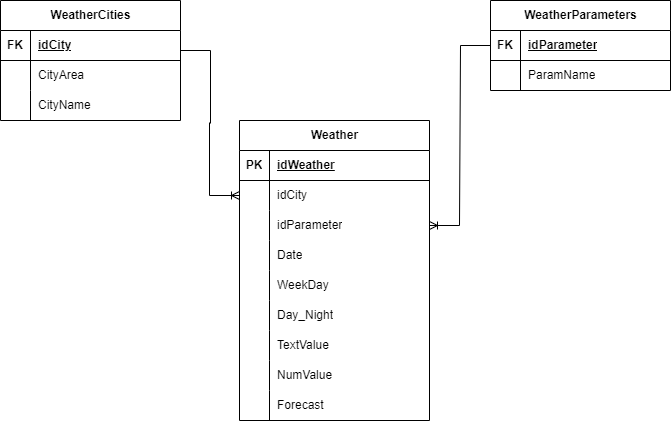

The diagram above was exported from draw.io. Its source (the exported page's mxGraphModel, read from the mxfile embedded in the PNG):
<mxGraphModel dx="1194" dy="716" grid="1" gridSize="10" guides="1" tooltips="1" connect="1" arrows="1" fold="1" page="1" pageScale="1" pageWidth="827" pageHeight="1169" math="0" shadow="0">
  <root>
    <mxCell id="0" />
    <mxCell id="1" parent="0" />
    <mxCell id="FATIkwZPBLomz6SsIMh1-2" value="WeatherCities" style="shape=table;startSize=30;container=1;collapsible=1;childLayout=tableLayout;fixedRows=1;rowLines=0;fontStyle=1;align=center;resizeLast=1;html=1;" vertex="1" parent="1">
      <mxGeometry x="80" y="80" width="180" height="120" as="geometry">
        <mxRectangle x="110" y="80" width="120" height="30" as="alternateBounds" />
      </mxGeometry>
    </mxCell>
    <mxCell id="FATIkwZPBLomz6SsIMh1-3" value="" style="shape=tableRow;horizontal=0;startSize=0;swimlaneHead=0;swimlaneBody=0;fillColor=none;collapsible=0;dropTarget=0;points=[[0,0.5],[1,0.5]];portConstraint=eastwest;top=0;left=0;right=0;bottom=1;" vertex="1" parent="FATIkwZPBLomz6SsIMh1-2">
      <mxGeometry y="30" width="180" height="30" as="geometry" />
    </mxCell>
    <mxCell id="FATIkwZPBLomz6SsIMh1-4" value="FK" style="shape=partialRectangle;connectable=0;fillColor=none;top=0;left=0;bottom=0;right=0;fontStyle=1;overflow=hidden;whiteSpace=wrap;html=1;" vertex="1" parent="FATIkwZPBLomz6SsIMh1-3">
      <mxGeometry width="30" height="30" as="geometry">
        <mxRectangle width="30" height="30" as="alternateBounds" />
      </mxGeometry>
    </mxCell>
    <mxCell id="FATIkwZPBLomz6SsIMh1-5" value="idCity" style="shape=partialRectangle;connectable=0;fillColor=none;top=0;left=0;bottom=0;right=0;align=left;spacingLeft=6;fontStyle=5;overflow=hidden;whiteSpace=wrap;html=1;" vertex="1" parent="FATIkwZPBLomz6SsIMh1-3">
      <mxGeometry x="30" width="150" height="30" as="geometry">
        <mxRectangle width="150" height="30" as="alternateBounds" />
      </mxGeometry>
    </mxCell>
    <mxCell id="FATIkwZPBLomz6SsIMh1-9" value="" style="shape=tableRow;horizontal=0;startSize=0;swimlaneHead=0;swimlaneBody=0;fillColor=none;collapsible=0;dropTarget=0;points=[[0,0.5],[1,0.5]];portConstraint=eastwest;top=0;left=0;right=0;bottom=0;" vertex="1" parent="FATIkwZPBLomz6SsIMh1-2">
      <mxGeometry y="60" width="180" height="30" as="geometry" />
    </mxCell>
    <mxCell id="FATIkwZPBLomz6SsIMh1-10" value="" style="shape=partialRectangle;connectable=0;fillColor=none;top=0;left=0;bottom=0;right=0;editable=1;overflow=hidden;whiteSpace=wrap;html=1;" vertex="1" parent="FATIkwZPBLomz6SsIMh1-9">
      <mxGeometry width="30" height="30" as="geometry">
        <mxRectangle width="30" height="30" as="alternateBounds" />
      </mxGeometry>
    </mxCell>
    <mxCell id="FATIkwZPBLomz6SsIMh1-11" value="CityArea" style="shape=partialRectangle;connectable=0;fillColor=none;top=0;left=0;bottom=0;right=0;align=left;spacingLeft=6;overflow=hidden;whiteSpace=wrap;html=1;" vertex="1" parent="FATIkwZPBLomz6SsIMh1-9">
      <mxGeometry x="30" width="150" height="30" as="geometry">
        <mxRectangle width="150" height="30" as="alternateBounds" />
      </mxGeometry>
    </mxCell>
    <mxCell id="FATIkwZPBLomz6SsIMh1-12" value="" style="shape=tableRow;horizontal=0;startSize=0;swimlaneHead=0;swimlaneBody=0;fillColor=none;collapsible=0;dropTarget=0;points=[[0,0.5],[1,0.5]];portConstraint=eastwest;top=0;left=0;right=0;bottom=0;" vertex="1" parent="FATIkwZPBLomz6SsIMh1-2">
      <mxGeometry y="90" width="180" height="30" as="geometry" />
    </mxCell>
    <mxCell id="FATIkwZPBLomz6SsIMh1-13" value="" style="shape=partialRectangle;connectable=0;fillColor=none;top=0;left=0;bottom=0;right=0;editable=1;overflow=hidden;whiteSpace=wrap;html=1;" vertex="1" parent="FATIkwZPBLomz6SsIMh1-12">
      <mxGeometry width="30" height="30" as="geometry">
        <mxRectangle width="30" height="30" as="alternateBounds" />
      </mxGeometry>
    </mxCell>
    <mxCell id="FATIkwZPBLomz6SsIMh1-14" value="CityName" style="shape=partialRectangle;connectable=0;fillColor=none;top=0;left=0;bottom=0;right=0;align=left;spacingLeft=6;overflow=hidden;whiteSpace=wrap;html=1;" vertex="1" parent="FATIkwZPBLomz6SsIMh1-12">
      <mxGeometry x="30" width="150" height="30" as="geometry">
        <mxRectangle width="150" height="30" as="alternateBounds" />
      </mxGeometry>
    </mxCell>
    <mxCell id="FATIkwZPBLomz6SsIMh1-28" value="WeatherParameters" style="shape=table;startSize=30;container=1;collapsible=1;childLayout=tableLayout;fixedRows=1;rowLines=0;fontStyle=1;align=center;resizeLast=1;html=1;" vertex="1" parent="1">
      <mxGeometry x="570" y="80" width="180" height="90" as="geometry" />
    </mxCell>
    <mxCell id="FATIkwZPBLomz6SsIMh1-29" value="" style="shape=tableRow;horizontal=0;startSize=0;swimlaneHead=0;swimlaneBody=0;fillColor=none;collapsible=0;dropTarget=0;points=[[0,0.5],[1,0.5]];portConstraint=eastwest;top=0;left=0;right=0;bottom=1;" vertex="1" parent="FATIkwZPBLomz6SsIMh1-28">
      <mxGeometry y="30" width="180" height="30" as="geometry" />
    </mxCell>
    <mxCell id="FATIkwZPBLomz6SsIMh1-30" value="FK" style="shape=partialRectangle;connectable=0;fillColor=none;top=0;left=0;bottom=0;right=0;fontStyle=1;overflow=hidden;whiteSpace=wrap;html=1;" vertex="1" parent="FATIkwZPBLomz6SsIMh1-29">
      <mxGeometry width="30" height="30" as="geometry">
        <mxRectangle width="30" height="30" as="alternateBounds" />
      </mxGeometry>
    </mxCell>
    <mxCell id="FATIkwZPBLomz6SsIMh1-31" value="idParameter" style="shape=partialRectangle;connectable=0;fillColor=none;top=0;left=0;bottom=0;right=0;align=left;spacingLeft=6;fontStyle=5;overflow=hidden;whiteSpace=wrap;html=1;" vertex="1" parent="FATIkwZPBLomz6SsIMh1-29">
      <mxGeometry x="30" width="150" height="30" as="geometry">
        <mxRectangle width="150" height="30" as="alternateBounds" />
      </mxGeometry>
    </mxCell>
    <mxCell id="FATIkwZPBLomz6SsIMh1-35" value="" style="shape=tableRow;horizontal=0;startSize=0;swimlaneHead=0;swimlaneBody=0;fillColor=none;collapsible=0;dropTarget=0;points=[[0,0.5],[1,0.5]];portConstraint=eastwest;top=0;left=0;right=0;bottom=0;" vertex="1" parent="FATIkwZPBLomz6SsIMh1-28">
      <mxGeometry y="60" width="180" height="30" as="geometry" />
    </mxCell>
    <mxCell id="FATIkwZPBLomz6SsIMh1-36" value="" style="shape=partialRectangle;connectable=0;fillColor=none;top=0;left=0;bottom=0;right=0;editable=1;overflow=hidden;whiteSpace=wrap;html=1;" vertex="1" parent="FATIkwZPBLomz6SsIMh1-35">
      <mxGeometry width="30" height="30" as="geometry">
        <mxRectangle width="30" height="30" as="alternateBounds" />
      </mxGeometry>
    </mxCell>
    <mxCell id="FATIkwZPBLomz6SsIMh1-37" value="ParamName" style="shape=partialRectangle;connectable=0;fillColor=none;top=0;left=0;bottom=0;right=0;align=left;spacingLeft=6;overflow=hidden;whiteSpace=wrap;html=1;" vertex="1" parent="FATIkwZPBLomz6SsIMh1-35">
      <mxGeometry x="30" width="150" height="30" as="geometry">
        <mxRectangle width="150" height="30" as="alternateBounds" />
      </mxGeometry>
    </mxCell>
    <mxCell id="FATIkwZPBLomz6SsIMh1-41" value="Weather" style="shape=table;startSize=30;container=1;collapsible=1;childLayout=tableLayout;fixedRows=1;rowLines=0;fontStyle=1;align=center;resizeLast=1;html=1;" vertex="1" parent="1">
      <mxGeometry x="319" y="200" width="190" height="300" as="geometry">
        <mxRectangle x="110" y="80" width="120" height="30" as="alternateBounds" />
      </mxGeometry>
    </mxCell>
    <mxCell id="FATIkwZPBLomz6SsIMh1-42" value="" style="shape=tableRow;horizontal=0;startSize=0;swimlaneHead=0;swimlaneBody=0;fillColor=none;collapsible=0;dropTarget=0;points=[[0,0.5],[1,0.5]];portConstraint=eastwest;top=0;left=0;right=0;bottom=1;" vertex="1" parent="FATIkwZPBLomz6SsIMh1-41">
      <mxGeometry y="30" width="190" height="30" as="geometry" />
    </mxCell>
    <mxCell id="FATIkwZPBLomz6SsIMh1-43" value="PK" style="shape=partialRectangle;connectable=0;fillColor=none;top=0;left=0;bottom=0;right=0;fontStyle=1;overflow=hidden;whiteSpace=wrap;html=1;" vertex="1" parent="FATIkwZPBLomz6SsIMh1-42">
      <mxGeometry width="30" height="30" as="geometry">
        <mxRectangle width="30" height="30" as="alternateBounds" />
      </mxGeometry>
    </mxCell>
    <mxCell id="FATIkwZPBLomz6SsIMh1-44" value="idWeather" style="shape=partialRectangle;connectable=0;fillColor=none;top=0;left=0;bottom=0;right=0;align=left;spacingLeft=6;fontStyle=5;overflow=hidden;whiteSpace=wrap;html=1;" vertex="1" parent="FATIkwZPBLomz6SsIMh1-42">
      <mxGeometry x="30" width="160" height="30" as="geometry">
        <mxRectangle width="160" height="30" as="alternateBounds" />
      </mxGeometry>
    </mxCell>
    <mxCell id="FATIkwZPBLomz6SsIMh1-45" value="" style="shape=tableRow;horizontal=0;startSize=0;swimlaneHead=0;swimlaneBody=0;fillColor=none;collapsible=0;dropTarget=0;points=[[0,0.5],[1,0.5]];portConstraint=eastwest;top=0;left=0;right=0;bottom=0;" vertex="1" parent="FATIkwZPBLomz6SsIMh1-41">
      <mxGeometry y="60" width="190" height="30" as="geometry" />
    </mxCell>
    <mxCell id="FATIkwZPBLomz6SsIMh1-46" value="" style="shape=partialRectangle;connectable=0;fillColor=none;top=0;left=0;bottom=0;right=0;editable=1;overflow=hidden;whiteSpace=wrap;html=1;" vertex="1" parent="FATIkwZPBLomz6SsIMh1-45">
      <mxGeometry width="30" height="30" as="geometry">
        <mxRectangle width="30" height="30" as="alternateBounds" />
      </mxGeometry>
    </mxCell>
    <mxCell id="FATIkwZPBLomz6SsIMh1-47" value="idCity" style="shape=partialRectangle;connectable=0;fillColor=none;top=0;left=0;bottom=0;right=0;align=left;spacingLeft=6;overflow=hidden;whiteSpace=wrap;html=1;" vertex="1" parent="FATIkwZPBLomz6SsIMh1-45">
      <mxGeometry x="30" width="160" height="30" as="geometry">
        <mxRectangle width="160" height="30" as="alternateBounds" />
      </mxGeometry>
    </mxCell>
    <mxCell id="FATIkwZPBLomz6SsIMh1-48" value="" style="shape=tableRow;horizontal=0;startSize=0;swimlaneHead=0;swimlaneBody=0;fillColor=none;collapsible=0;dropTarget=0;points=[[0,0.5],[1,0.5]];portConstraint=eastwest;top=0;left=0;right=0;bottom=0;" vertex="1" parent="FATIkwZPBLomz6SsIMh1-41">
      <mxGeometry y="90" width="190" height="30" as="geometry" />
    </mxCell>
    <mxCell id="FATIkwZPBLomz6SsIMh1-49" value="" style="shape=partialRectangle;connectable=0;fillColor=none;top=0;left=0;bottom=0;right=0;editable=1;overflow=hidden;whiteSpace=wrap;html=1;" vertex="1" parent="FATIkwZPBLomz6SsIMh1-48">
      <mxGeometry width="30" height="30" as="geometry">
        <mxRectangle width="30" height="30" as="alternateBounds" />
      </mxGeometry>
    </mxCell>
    <mxCell id="FATIkwZPBLomz6SsIMh1-50" value="idParameter" style="shape=partialRectangle;connectable=0;fillColor=none;top=0;left=0;bottom=0;right=0;align=left;spacingLeft=6;overflow=hidden;whiteSpace=wrap;html=1;" vertex="1" parent="FATIkwZPBLomz6SsIMh1-48">
      <mxGeometry x="30" width="160" height="30" as="geometry">
        <mxRectangle width="160" height="30" as="alternateBounds" />
      </mxGeometry>
    </mxCell>
    <mxCell id="FATIkwZPBLomz6SsIMh1-58" value="" style="shape=tableRow;horizontal=0;startSize=0;swimlaneHead=0;swimlaneBody=0;fillColor=none;collapsible=0;dropTarget=0;points=[[0,0.5],[1,0.5]];portConstraint=eastwest;top=0;left=0;right=0;bottom=0;" vertex="1" parent="FATIkwZPBLomz6SsIMh1-41">
      <mxGeometry y="120" width="190" height="30" as="geometry" />
    </mxCell>
    <mxCell id="FATIkwZPBLomz6SsIMh1-59" value="" style="shape=partialRectangle;connectable=0;fillColor=none;top=0;left=0;bottom=0;right=0;editable=1;overflow=hidden;whiteSpace=wrap;html=1;" vertex="1" parent="FATIkwZPBLomz6SsIMh1-58">
      <mxGeometry width="30" height="30" as="geometry">
        <mxRectangle width="30" height="30" as="alternateBounds" />
      </mxGeometry>
    </mxCell>
    <mxCell id="FATIkwZPBLomz6SsIMh1-60" value="Date" style="shape=partialRectangle;connectable=0;fillColor=none;top=0;left=0;bottom=0;right=0;align=left;spacingLeft=6;overflow=hidden;whiteSpace=wrap;html=1;" vertex="1" parent="FATIkwZPBLomz6SsIMh1-58">
      <mxGeometry x="30" width="160" height="30" as="geometry">
        <mxRectangle width="160" height="30" as="alternateBounds" />
      </mxGeometry>
    </mxCell>
    <mxCell id="FATIkwZPBLomz6SsIMh1-61" value="" style="shape=tableRow;horizontal=0;startSize=0;swimlaneHead=0;swimlaneBody=0;fillColor=none;collapsible=0;dropTarget=0;points=[[0,0.5],[1,0.5]];portConstraint=eastwest;top=0;left=0;right=0;bottom=0;" vertex="1" parent="FATIkwZPBLomz6SsIMh1-41">
      <mxGeometry y="150" width="190" height="30" as="geometry" />
    </mxCell>
    <mxCell id="FATIkwZPBLomz6SsIMh1-62" value="" style="shape=partialRectangle;connectable=0;fillColor=none;top=0;left=0;bottom=0;right=0;editable=1;overflow=hidden;whiteSpace=wrap;html=1;" vertex="1" parent="FATIkwZPBLomz6SsIMh1-61">
      <mxGeometry width="30" height="30" as="geometry">
        <mxRectangle width="30" height="30" as="alternateBounds" />
      </mxGeometry>
    </mxCell>
    <mxCell id="FATIkwZPBLomz6SsIMh1-63" value="WeekDay" style="shape=partialRectangle;connectable=0;fillColor=none;top=0;left=0;bottom=0;right=0;align=left;spacingLeft=6;overflow=hidden;whiteSpace=wrap;html=1;" vertex="1" parent="FATIkwZPBLomz6SsIMh1-61">
      <mxGeometry x="30" width="160" height="30" as="geometry">
        <mxRectangle width="160" height="30" as="alternateBounds" />
      </mxGeometry>
    </mxCell>
    <mxCell id="FATIkwZPBLomz6SsIMh1-64" value="" style="shape=tableRow;horizontal=0;startSize=0;swimlaneHead=0;swimlaneBody=0;fillColor=none;collapsible=0;dropTarget=0;points=[[0,0.5],[1,0.5]];portConstraint=eastwest;top=0;left=0;right=0;bottom=0;" vertex="1" parent="FATIkwZPBLomz6SsIMh1-41">
      <mxGeometry y="180" width="190" height="30" as="geometry" />
    </mxCell>
    <mxCell id="FATIkwZPBLomz6SsIMh1-65" value="" style="shape=partialRectangle;connectable=0;fillColor=none;top=0;left=0;bottom=0;right=0;editable=1;overflow=hidden;whiteSpace=wrap;html=1;" vertex="1" parent="FATIkwZPBLomz6SsIMh1-64">
      <mxGeometry width="30" height="30" as="geometry">
        <mxRectangle width="30" height="30" as="alternateBounds" />
      </mxGeometry>
    </mxCell>
    <mxCell id="FATIkwZPBLomz6SsIMh1-66" value="Day_Night" style="shape=partialRectangle;connectable=0;fillColor=none;top=0;left=0;bottom=0;right=0;align=left;spacingLeft=6;overflow=hidden;whiteSpace=wrap;html=1;" vertex="1" parent="FATIkwZPBLomz6SsIMh1-64">
      <mxGeometry x="30" width="160" height="30" as="geometry">
        <mxRectangle width="160" height="30" as="alternateBounds" />
      </mxGeometry>
    </mxCell>
    <mxCell id="FATIkwZPBLomz6SsIMh1-67" value="" style="shape=tableRow;horizontal=0;startSize=0;swimlaneHead=0;swimlaneBody=0;fillColor=none;collapsible=0;dropTarget=0;points=[[0,0.5],[1,0.5]];portConstraint=eastwest;top=0;left=0;right=0;bottom=0;" vertex="1" parent="FATIkwZPBLomz6SsIMh1-41">
      <mxGeometry y="210" width="190" height="30" as="geometry" />
    </mxCell>
    <mxCell id="FATIkwZPBLomz6SsIMh1-68" value="" style="shape=partialRectangle;connectable=0;fillColor=none;top=0;left=0;bottom=0;right=0;editable=1;overflow=hidden;whiteSpace=wrap;html=1;" vertex="1" parent="FATIkwZPBLomz6SsIMh1-67">
      <mxGeometry width="30" height="30" as="geometry">
        <mxRectangle width="30" height="30" as="alternateBounds" />
      </mxGeometry>
    </mxCell>
    <mxCell id="FATIkwZPBLomz6SsIMh1-69" value="TextValue" style="shape=partialRectangle;connectable=0;fillColor=none;top=0;left=0;bottom=0;right=0;align=left;spacingLeft=6;overflow=hidden;whiteSpace=wrap;html=1;" vertex="1" parent="FATIkwZPBLomz6SsIMh1-67">
      <mxGeometry x="30" width="160" height="30" as="geometry">
        <mxRectangle width="160" height="30" as="alternateBounds" />
      </mxGeometry>
    </mxCell>
    <mxCell id="FATIkwZPBLomz6SsIMh1-70" value="" style="shape=tableRow;horizontal=0;startSize=0;swimlaneHead=0;swimlaneBody=0;fillColor=none;collapsible=0;dropTarget=0;points=[[0,0.5],[1,0.5]];portConstraint=eastwest;top=0;left=0;right=0;bottom=0;" vertex="1" parent="FATIkwZPBLomz6SsIMh1-41">
      <mxGeometry y="240" width="190" height="30" as="geometry" />
    </mxCell>
    <mxCell id="FATIkwZPBLomz6SsIMh1-71" value="" style="shape=partialRectangle;connectable=0;fillColor=none;top=0;left=0;bottom=0;right=0;editable=1;overflow=hidden;whiteSpace=wrap;html=1;" vertex="1" parent="FATIkwZPBLomz6SsIMh1-70">
      <mxGeometry width="30" height="30" as="geometry">
        <mxRectangle width="30" height="30" as="alternateBounds" />
      </mxGeometry>
    </mxCell>
    <mxCell id="FATIkwZPBLomz6SsIMh1-72" value="NumValue" style="shape=partialRectangle;connectable=0;fillColor=none;top=0;left=0;bottom=0;right=0;align=left;spacingLeft=6;overflow=hidden;whiteSpace=wrap;html=1;" vertex="1" parent="FATIkwZPBLomz6SsIMh1-70">
      <mxGeometry x="30" width="160" height="30" as="geometry">
        <mxRectangle width="160" height="30" as="alternateBounds" />
      </mxGeometry>
    </mxCell>
    <mxCell id="FATIkwZPBLomz6SsIMh1-73" value="" style="shape=tableRow;horizontal=0;startSize=0;swimlaneHead=0;swimlaneBody=0;fillColor=none;collapsible=0;dropTarget=0;points=[[0,0.5],[1,0.5]];portConstraint=eastwest;top=0;left=0;right=0;bottom=0;" vertex="1" parent="FATIkwZPBLomz6SsIMh1-41">
      <mxGeometry y="270" width="190" height="30" as="geometry" />
    </mxCell>
    <mxCell id="FATIkwZPBLomz6SsIMh1-74" value="" style="shape=partialRectangle;connectable=0;fillColor=none;top=0;left=0;bottom=0;right=0;editable=1;overflow=hidden;whiteSpace=wrap;html=1;" vertex="1" parent="FATIkwZPBLomz6SsIMh1-73">
      <mxGeometry width="30" height="30" as="geometry">
        <mxRectangle width="30" height="30" as="alternateBounds" />
      </mxGeometry>
    </mxCell>
    <mxCell id="FATIkwZPBLomz6SsIMh1-75" value="Forecast" style="shape=partialRectangle;connectable=0;fillColor=none;top=0;left=0;bottom=0;right=0;align=left;spacingLeft=6;overflow=hidden;whiteSpace=wrap;html=1;" vertex="1" parent="FATIkwZPBLomz6SsIMh1-73">
      <mxGeometry x="30" width="160" height="30" as="geometry">
        <mxRectangle width="160" height="30" as="alternateBounds" />
      </mxGeometry>
    </mxCell>
    <mxCell id="FATIkwZPBLomz6SsIMh1-76" value="" style="edgeStyle=entityRelationEdgeStyle;fontSize=12;html=1;endArrow=ERoneToMany;rounded=0;entryX=0;entryY=0.5;entryDx=0;entryDy=0;exitX=1;exitY=0.5;exitDx=0;exitDy=0;" edge="1" parent="1" target="FATIkwZPBLomz6SsIMh1-45">
      <mxGeometry width="100" height="100" relative="1" as="geometry">
        <mxPoint x="260" y="130" as="sourcePoint" />
        <mxPoint x="319" y="280" as="targetPoint" />
        <Array as="points">
          <mxPoint x="289" y="170" />
        </Array>
      </mxGeometry>
    </mxCell>
    <mxCell id="FATIkwZPBLomz6SsIMh1-80" value="" style="edgeStyle=entityRelationEdgeStyle;fontSize=12;html=1;endArrow=ERoneToMany;rounded=0;entryX=1;entryY=0.5;entryDx=0;entryDy=0;exitX=0;exitY=0.5;exitDx=0;exitDy=0;" edge="1" parent="1" source="FATIkwZPBLomz6SsIMh1-29" target="FATIkwZPBLomz6SsIMh1-48">
      <mxGeometry width="100" height="100" relative="1" as="geometry">
        <mxPoint x="580" y="230" as="sourcePoint" />
        <mxPoint x="639" y="380" as="targetPoint" />
        <Array as="points">
          <mxPoint x="609" y="270" />
        </Array>
      </mxGeometry>
    </mxCell>
  </root>
</mxGraphModel>